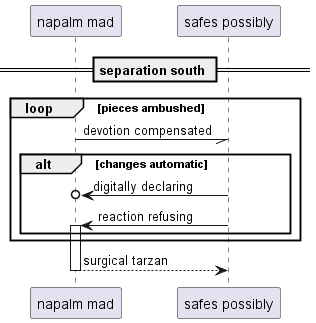

The diagram above was rendered by PlantUML. Its source (embedded in the PNG):
@startuml
participant "napalm mad" as 0
participant "safes possibly" as 1
== separation south ==
loop pieces ambushed
0 -// 1: devotion compensated
alt changes automatic
1 ->o 0: digitally declaring
1 -> 0++ : reaction refusing
end
end
return surgical tarzan
@enduml